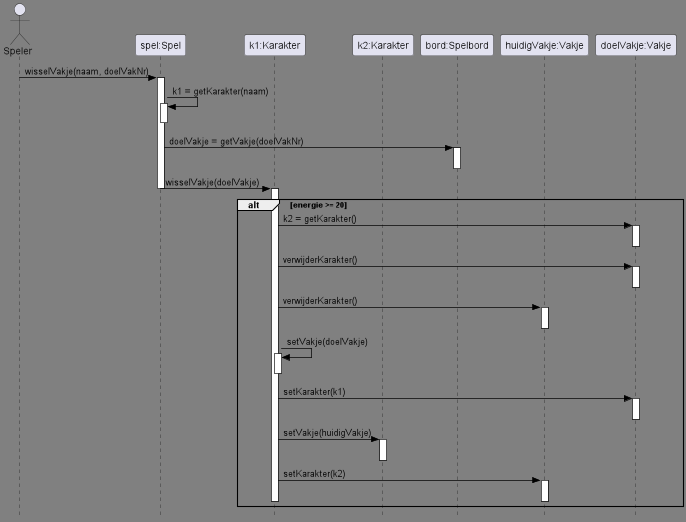

The diagram above was rendered by PlantUML. Its source (embedded in the PNG):
@startuml sequence diagram methode wisselVakje
'https://plantuml.com/sequence-diagram
skinparam style strictuml
skinparam class {
BackgroundColor LightGrey
ArrowColor Black
BorderColor Black
BackgroundColor<<Foo>> DarkGrey
}

skinparam backgroundcolor Gray
skinparam stereotypeCBackgroundColor YellowGreen

actor Speler
participant Spel as "spel:Spel"
participant k1 as "k1:Karakter"
participant k2 as "k2:Karakter"
participant Bord as "bord:Spelbord"
participant v1 as "huidigVakje:Vakje"
participant v2 as "doelVakje:Vakje"

Speler -> Spel ++: wisselVakje(naam, doelVakNr)
Spel -> Spel ++--: k1 = getKarakter(naam)
Spel -> Bord ++ : doelVakje = getVakje(doelVakNr)
deactivate Bord
Spel -> k1 --++ : wisselVakje(doelVakje)

alt energie >= 20
    k1 -> v2 ++ : k2 = getKarakter()
    deactivate v2
    k1 -> v2 ++ : verwijderKarakter()
    deactivate v2
    k1 -> v1 ++ : verwijderKarakter()
    deactivate v1
    k1 -> k1 ++-- : setVakje(doelVakje)
    k1 -> v2 ++ : setKarakter(k1)
    deactivate v2
    k1 -> k2 ++ : setVakje(huidigVakje)
    deactivate k2
    k1 -> v1 ++ : setKarakter(k2)
    deactivate k1
    deactivate v1
end
@enduml